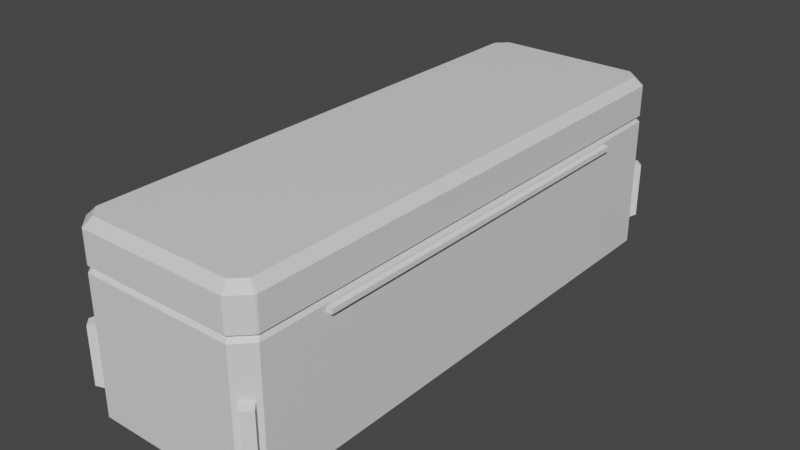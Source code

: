 # Source: AncientChest.blend  (saved by Blender 2.80.75; exported with 4.5.12 LTS)
import bpy
from mathutils import Matrix  # noqa: F401  (used for matrix-valued properties, if any)

bpy.ops.wm.read_factory_settings(use_empty=True)
scene = bpy.context.scene
scene.name = 'Scene'

# ---- collections
col_collection = bpy.data.collections.new('Collection'); scene.collection.children.link(col_collection)

# ---- materials (node trees are filled in below, after node groups)
mat_material = bpy.data.materials.new('Material')
mat_material.alpha_threshold = 0.0
mat_material.use_transparent_shadow = False
mat_material.line_color = (0.0, 0.0, 0.0, 1.0)

# ---- material node trees
mat_material.use_nodes = True; mat_material.node_tree.nodes.clear()
_N = mat_material.node_tree.nodes; _L = mat_material.node_tree.links
n0 = _N.new('ShaderNodeOutputMaterial'); n0.name = 'Material Output'; n0.location = (300, 300)
n1 = _N.new('ShaderNodeBsdfPrincipled'); n1.name = 'Principled BSDF'; n1.location = (10, 300)
n1.distribution = 'GGX'
n1.subsurface_method = 'BURLEY'
n1.inputs[2].default_value = 0.4
n1.inputs[3].default_value = 1.45
n1.inputs[27].default_value = (0.0, 0.0, 0.0, 1.0)
n1.inputs[28].default_value = 1.0
_L.new(n1.outputs[0], n0.inputs[0])
n0.is_active_output = True

# ---- world
world_world = bpy.data.worlds.new('World'); scene.world = world_world
world_world.use_nodes = True; world_world.node_tree.nodes.clear()
_N = world_world.node_tree.nodes; _L = world_world.node_tree.links
n0 = _N.new('ShaderNodeOutputWorld'); n0.name = 'World Output'; n0.location = (300, 300)
n1 = _N.new('ShaderNodeBackground'); n1.name = 'Background'; n1.location = (10, 300)
n1.inputs[0].default_value = (0.05088, 0.05088, 0.05088, 1.0)
_L.new(n1.outputs[0], n0.inputs[0])
n0.is_active_output = True
world_world.color = (0.05088, 0.05088, 0.05088)
world_world.use_sun_shadow = False
world_world.sun_shadow_jitter_overblur = 0.0

# ---- meshes
me_cube = bpy.data.meshes.new('Cube')
me_cube.from_pydata([(0.8273, 3.0, -1.0), (1.0, 2.827, -1.0), (1.0, -2.827, -1.0), (0.8273, -3.0, -1.0), (-1.0, 2.827, -1.0), (-0.8273, 3.0, -1.0), (-0.8273, -3.0, -1.0), (-1.0, -2.827, -1.0), (-1.0, -2.827, 0.571), (-0.827, -3.0, 0.571), (-0.827, 3.0, 0.571), (-1.0, 2.827, 0.571), (0.6744, 2.741, -0.7661), (0.7029, 2.805, -0.7017), (0.7029, -2.805, -0.7017), (0.6744, -2.741, -0.7661), (-0.7029, 2.805, -0.7017), (-0.6744, 2.741, -0.7661), (-0.7856, -2.618, -0.7661), (-0.85, -2.643, -0.7017), (-0.7029, -2.805, -0.7017), (-0.6745, -2.741, -0.7661), (0.7856, 2.618, -0.7661), (0.85, 2.643, -0.7017), (0.85, -2.643, -0.7017), (0.7856, -2.618, -0.7661), (-0.85, 2.643, -0.7017), (-0.7856, 2.618, -0.7661), (0.7889, 2.94, 0.5179), (0.827, 3.0, 0.448), (0.827, -3.0, 0.448), (0.7889, -2.94, 0.5179), (-0.827, 3.0, 0.448), (-0.7889, 2.94, 0.5179), (-0.9559, -2.773, 0.5176), (-1.0, -2.827, 0.448), (-0.827, -3.0, 0.448), (-0.7889, -2.94, 0.5179), (0.9559, 2.773, 0.5176), (1.0, 2.827, 0.448), (1.0, -2.827, 0.448), (0.9559, -2.773, 0.5176), (-1.0, 2.827, 0.448), (-0.9559, 2.773, 0.5176), (0.7029, 2.805, 0.5028), (0.722, 2.835, 0.5304), (0.7055, 2.809, 0.5179), (0.7125, 2.82, 0.528), (0.722, -2.835, 0.5304), (0.7029, -2.805, 0.5028), (0.7125, -2.82, 0.528), (0.7055, -2.809, 0.5179), (-0.722, 2.835, 0.5304), (-0.7029, 2.805, 0.5028), (-0.7125, 2.82, 0.528), (-0.7055, 2.809, 0.5179), (-0.85, -2.643, 0.5028), (-0.872, -2.67, 0.5305), (-0.8529, -2.647, 0.5179), (-0.861, -2.657, 0.5281), (-0.722, -2.835, 0.5304), (-0.7029, -2.805, 0.5028), (-0.7125, -2.82, 0.528), (-0.7055, -2.809, 0.5179), (0.85, 2.643, 0.5028), (0.872, 2.67, 0.5305), (0.8529, 2.647, 0.5179), (0.861, 2.657, 0.5281), (0.872, -2.67, 0.5305), (0.85, -2.643, 0.5028), (0.861, -2.657, 0.5281), (0.8529, -2.647, 0.5179), (-0.872, 2.67, 0.5305), (-0.85, 2.643, 0.5028), (-0.861, 2.657, 0.5281), (-0.8529, 2.647, 0.5179)], [], [(37, 31, 48, 60), (73, 56, 19, 26), (61, 49, 14, 20), (4, 5, 0, 1, 2, 3, 6, 7), (64, 44, 13, 23), (56, 61, 20, 19), (30, 36, 6, 3), (4, 7, 35, 42), (32, 5, 4, 42), (69, 64, 23, 24), (49, 69, 24, 14), (6, 36, 35, 7), (30, 3, 2, 40), (39, 40, 2, 1), (0, 5, 32, 29), (33, 43, 72, 52), (53, 73, 26, 16), (41, 38, 65, 68), (38, 28, 45, 65), (31, 41, 68, 48), (34, 37, 60, 57), (43, 34, 57, 72), (28, 33, 52, 45), (19, 20, 21, 18), (15, 21, 20, 14), (13, 16, 17, 12), (14, 24, 25, 15), (23, 13, 12, 22), (16, 26, 27, 17), (26, 19, 18, 27), (22, 25, 24, 23), (18, 21, 15, 25, 22, 12, 17, 27), (35, 36, 37, 34), (31, 37, 36, 30), (29, 32, 33, 28), (30, 40, 41, 31), (39, 29, 28, 38), (32, 42, 43, 33), (42, 35, 34, 43), (38, 41, 40, 39), (39, 1, 0, 29), (57, 60, 62, 59), (59, 62, 63, 58), (58, 63, 61, 56), (49, 61, 63, 51), (51, 63, 62, 50), (50, 62, 60, 48), (45, 52, 54, 47), (47, 54, 55, 46), (46, 55, 53, 44), (48, 68, 70, 50), (50, 70, 71, 51), (51, 71, 69, 49), (65, 45, 47, 67), (67, 47, 46, 66), (66, 46, 44, 64), (52, 72, 74, 54), (54, 74, 75, 55), (55, 75, 73, 53), (72, 57, 59, 74), (74, 59, 58, 75), (75, 58, 56, 73), (64, 69, 71, 66), (66, 71, 70, 67), (67, 70, 68, 65), (44, 53, 16, 13)])
_uv = me_cube.uv_layers.new(name='UVMap')
_uv.uv.foreach_set('vector', [0.5638, 0.4784, 0.5638, 0.2716, 0.5638, 0.2716, 0.5638, 0.4784, 0.8138, 0.5, 0.5638, 0.5072, 0.5638, 0.5072, 0.8138, 0.5, 0.5638, 0.4784, 0.5638, 0.2716, 0.5638, 0.2716, 0.5638, 0.4784, 0.375, 0.7572, 0.3966, 0.75, 0.6034, 0.75, 0.625, 0.7572, 0.625, 0.9928, 0.6034, 1.0, 0.3966, 1.0, 0.375, 0.9928, 0.3138, 0.5072, 0.3138, 0.5, 0.3138, 0.5, 0.3138, 0.5072, 0.5638, 0.5072, 0.5638, 0.4784, 0.5638, 0.4784, 0.5638, 0.5072, 0.5655, 0.3019, 0.556, 0.4784, 0.375, 0.4784, 0.6034, 1.0, 0.375, 0.7572, 0.375, 0.9928, 0.556, 0.5274, 0.7956, 0.5107, 0.7965, 0.5311, 0.3966, 0.75, 0.375, 0.7572, 0.7956, 0.5107, 0.0, 0.0, 0.3138, 0.5072, 0.3138, 0.5072, 0.0, 0.0, 0.5638, 0.2716, 0.0, 0.0, 0.0, 0.0, 0.5638, 0.2716, 0.375, 0.4784, 0.556, 0.4784, 0.556, 0.5072, 0.375, 0.5072, 0.5655, 0.3019, 0.6034, 1.0, 0.625, 0.9928, 0.02596, 0.04124, 0.3268, 0.5176, 0.02596, 0.04124, 0.625, 0.9928, 0.625, 0.7572, 0.6034, 0.75, 0.3966, 0.75, 0.7965, 0.5311, 0.3259, 0.5104, 0.8138, 0.5216, 0.8138, 0.5, 0.8138, 0.5, 0.8138, 0.5216, 0.8138, 0.5216, 0.8138, 0.5, 0.8138, 0.5, 0.8138, 0.5216, 0.0, 0.0, 0.3138, 0.5072, 0.3138, 0.5072, 0.0, 0.0, 0.3138, 0.5072, 0.3138, 0.5, 0.3138, 0.5, 0.3138, 0.5072, 0.5638, 0.2716, 0.0, 0.0, 0.0, 0.0, 0.5638, 0.2716, 0.5638, 0.5072, 0.5638, 0.4784, 0.5638, 0.4784, 0.5638, 0.5072, 0.8138, 0.5, 0.5638, 0.5072, 0.5638, 0.5072, 0.8138, 0.5, 0.3138, 0.5, 0.8138, 0.5216, 0.8138, 0.5216, 0.3138, 0.5, 0.5638, 0.5072, 0.5638, 0.4784, 0.5577, 0.4736, 0.5585, 0.4945, 0.4635, 0.2321, 0.5577, 0.4736, 0.5638, 0.4784, 0.5638, 0.2716, 0.3138, 0.5, 0.8138, 0.5216, 0.7935, 0.5155, 0.3313, 0.5005, 0.5638, 0.2716, 0.0, 0.0, 0.1147, 0.06245, 0.4635, 0.2321, 0.3138, 0.5072, 0.3138, 0.5, 0.3313, 0.5005, 0.323, 0.5028, 0.8138, 0.5216, 0.8138, 0.5, 0.7996, 0.5022, 0.7935, 0.5155, 0.8138, 0.5, 0.5638, 0.5072, 0.5585, 0.4945, 0.7996, 0.5022, 0.323, 0.5028, 0.1147, 0.06245, 0.0, 0.0, 0.3138, 0.5072, 0.5585, 0.4945, 0.5577, 0.4736, 0.4635, 0.2321, 0.1147, 0.06245, 0.323, 0.5028, 0.3313, 0.5005, 0.7935, 0.5155, 0.7996, 0.5022, 0.556, 0.5072, 0.556, 0.4784, 0.5638, 0.4784, 0.5638, 0.5072, 0.5638, 0.2716, 0.5638, 0.4784, 0.556, 0.4784, 0.5655, 0.3019, 0.3259, 0.5104, 0.7965, 0.5311, 0.8138, 0.5216, 0.3138, 0.5, 0.5655, 0.3019, 0.02596, 0.04124, 0.0, 0.0, 0.5638, 0.2716, 0.3268, 0.5176, 0.3259, 0.5104, 0.3138, 0.5, 0.3138, 0.5072, 0.7965, 0.5311, 0.7956, 0.5107, 0.8138, 0.5, 0.8138, 0.5216, 0.7956, 0.5107, 0.556, 0.5274, 0.5638, 0.5072, 0.8138, 0.5, 0.3138, 0.5072, 0.0, 0.0, 0.02596, 0.04124, 0.3268, 0.5176, 0.3268, 0.5176, 0.625, 0.7572, 0.6034, 0.75, 0.3259, 0.5104, 0.5638, 0.5072, 0.5638, 0.4784, 0.5638, 0.4784, 0.5639, 0.5072, 0.5639, 0.5072, 0.5638, 0.4784, 0.5638, 0.4785, 0.5638, 0.5072, 0.5638, 0.5072, 0.5638, 0.4785, 0.5638, 0.4784, 0.5638, 0.5072, 0.5638, 0.2716, 0.5638, 0.4784, 0.5638, 0.4785, 0.5655, 0.2722, 0.5655, 0.2722, 0.5638, 0.4785, 0.5638, 0.4784, 0.5637, 0.2716, 0.5637, 0.2716, 0.5638, 0.4784, 0.5638, 0.4784, 0.5638, 0.2716, 0.3138, 0.5, 0.8138, 0.5216, 0.8138, 0.5216, 0.3139, 0.5, 0.3139, 0.5, 0.8138, 0.5216, 0.8143, 0.5217, 0.3134, 0.5, 0.3134, 0.5, 0.8143, 0.5217, 0.8138, 0.5216, 0.3138, 0.5, 0.5638, 0.2716, 0.0, 0.0, -4.732e-05, 2.132e-06, 0.5637, 0.2716, 0.5637, 0.2716, -4.732e-05, 2.132e-06, 0.0007831, 0.0002558, 0.5655, 0.2722, 0.5655, 0.2722, 0.0007831, 0.0002558, 0.0, 0.0, 0.5638, 0.2716, 0.3138, 0.5072, 0.3138, 0.5, 0.3139, 0.5, 0.3138, 0.5072, 0.3138, 0.5072, 0.3139, 0.5, 0.3134, 0.5, 0.314, 0.5074, 0.314, 0.5074, 0.3134, 0.5, 0.3138, 0.5, 0.3138, 0.5072, 0.8138, 0.5216, 0.8138, 0.5, 0.8138, 0.5, 0.8138, 0.5216, 0.8138, 0.5216, 0.8138, 0.5, 0.8139, 0.5, 0.8143, 0.5217, 0.8143, 0.5217, 0.8139, 0.5, 0.8138, 0.5, 0.8138, 0.5216, 0.8138, 0.5, 0.5638, 0.5072, 0.5639, 0.5072, 0.8138, 0.5, 0.8138, 0.5, 0.5639, 0.5072, 0.5638, 0.5072, 0.8139, 0.5, 0.8139, 0.5, 0.5638, 0.5072, 0.5638, 0.5072, 0.8138, 0.5, 0.3138, 0.5072, 0.0, 0.0, 0.0007831, 0.0002558, 0.314, 0.5074, 0.314, 0.5074, 0.0007831, 0.0002558, -4.732e-05, 2.132e-06, 0.3138, 0.5072, 0.3138, 0.5072, -4.732e-05, 2.132e-06, 0.0, 0.0, 0.3138, 0.5072, 0.3138, 0.5, 0.8138, 0.5216, 0.8138, 0.5216, 0.3138, 0.5])
me_cube.materials.append(mat_material)
me_cube.use_remesh_preserve_volume = False
me_cube.use_remesh_preserve_attributes = False
me_cube.use_mirror_vertex_groups = False
me_cube.update()
me_cube_001 = bpy.data.meshes.new('Cube.001')
me_cube_001.from_pydata([(1.85, 2.643, -0.02318), (0.15, -2.643, -0.02318), (0.2971, -2.805, -0.02318), (1.703, -2.805, -0.02318), (0.2971, 2.805, -0.02318), (0.15, 2.643, -0.02318), (1.703, 2.805, -0.02318), (1.85, -2.643, -0.02318), (1.85, 2.643, -0.02318), (1.85, 2.643, 0.02301), (1.85, 2.643, -0.007782), (1.85, 2.643, 0.007614), (0.15, -2.643, -0.02318), (0.15, -2.643, 0.02301), (0.15, -2.643, -0.007782), (0.15, -2.643, 0.007614), (0.2971, -2.805, 0.02301), (0.2971, -2.805, -0.02318), (0.2971, -2.805, 0.007614), (0.2971, -2.805, -0.007782), (1.703, -2.805, 0.02301), (1.703, -2.805, -0.02318), (1.703, -2.805, 0.007614), (1.703, -2.805, -0.007782), (0.2971, 2.805, -0.02318), (0.2971, 2.805, 0.02301), (0.2971, 2.805, -0.007782), (0.2971, 2.805, 0.007614), (0.15, 2.643, 0.02301), (0.15, 2.643, -0.02318), (0.15, 2.643, 0.007614), (0.15, 2.643, -0.007782), (1.703, 2.805, 0.02301), (1.703, 2.805, -0.02318), (1.703, 2.805, 0.007614), (1.703, 2.805, -0.007782), (1.85, -2.643, 0.02301), (1.85, -2.643, -0.02318), (1.85, -2.643, 0.007614), (1.85, -2.643, -0.007782), (1.85, 2.643, 0.2152), (1.788, 2.619, 0.2768), (0.15, -2.643, 0.2152), (0.2116, -2.619, 0.2768), (0.3243, -2.743, 0.2768), (0.2971, -2.805, 0.2152), (1.676, -2.743, 0.2768), (1.703, -2.805, 0.2152), (0.2971, 2.805, 0.2152), (0.3243, 2.743, 0.2768), (0.2116, 2.619, 0.2768), (0.15, 2.643, 0.2152), (1.676, 2.743, 0.2768), (1.703, 2.805, 0.2152), (1.788, -2.619, 0.2768), (1.85, -2.643, 0.2152), (1.993, 2.834, 0.0), (2.0, 2.817, 0.0), (1.994, 2.819, -0.0009725), (0.007208, -2.834, 0.0), (0.0, -2.817, 0.0), (0.006294, -2.819, -0.0009725), (0.1832, -3.0, 0.0), (0.1658, -2.993, 0.0), (0.1783, -2.992, -0.0009979), (1.834, -2.993, 0.0), (1.817, -3.0, 0.0), (1.822, -2.992, -0.0009978), (0.1658, 2.993, 0.0), (0.1832, 3.0, 0.0), (0.1783, 2.992, -0.0009979), (0.0, 2.817, 0.0), (0.007208, 2.834, 0.0), (0.006294, 2.819, -0.0009725), (1.817, 3.0, 0.0), (1.834, 2.993, 0.0), (1.821, 2.992, -0.000998), (2.0, -2.817, 0.0), (1.993, -2.834, 0.0), (1.994, -2.819, -0.0009725), (1.909, 2.78, 0.429), (1.902, 2.797, 0.429), (2.0, 2.817, 0.3384), (1.993, 2.834, 0.3384), (1.797, 2.902, 0.429), (1.78, 2.909, 0.429), (1.834, 2.993, 0.3384), (1.817, 3.0, 0.3384), (1.78, -2.909, 0.429), (1.797, -2.902, 0.429), (1.817, -3.0, 0.3384), (1.834, -2.993, 0.3384), (1.902, -2.797, 0.429), (1.909, -2.78, 0.429), (1.993, -2.834, 0.3384), (2.0, -2.817, 0.3384), (0.2204, 2.909, 0.429), (0.203, 2.902, 0.429), (0.1829, 3.0, 0.3384), (0.1655, 2.993, 0.3384), (0.09786, 2.797, 0.429), (0.09064, 2.78, 0.429), (0.007214, 2.834, 0.3384), (0.0, 2.817, 0.3384), (0.09064, -2.78, 0.429), (0.09786, -2.797, 0.429), (0.0, -2.817, 0.3384), (0.007214, -2.834, 0.3384), (0.203, -2.902, 0.429), (0.2204, -2.909, 0.429), (0.1655, -2.993, 0.3384), (0.1829, -3.0, 0.3384)], [], [(79, 78, 65, 67, 3, 7), (69, 98, 87, 74), (70, 69, 74, 76, 6, 4), (61, 60, 71, 73, 5, 1), (64, 63, 59, 61, 1, 2), (91, 65, 78, 94), (67, 66, 62, 64, 2, 3), (87, 98, 96, 85), (80, 93, 95, 82), (111, 90, 88, 109), (103, 106, 104, 101), (80, 81, 84, 85, 96, 97, 100, 101, 104, 105, 108, 109, 88, 89, 92, 93), (92, 89, 91, 94), (108, 105, 107, 110), (100, 97, 99, 102), (58, 57, 77, 79, 7, 0), (76, 75, 56, 58, 0, 6), (60, 106, 103, 71), (57, 82, 95, 77), (99, 68, 72, 102), (84, 81, 83, 86), (73, 72, 68, 70, 4, 5), (66, 90, 111, 62), (63, 110, 107, 59), (25, 32, 53, 48), (36, 20, 47, 55), (13, 28, 51, 42), (16, 13, 42, 45), (28, 25, 48, 51), (20, 16, 45, 47), (3, 2, 17, 21), (2, 1, 12, 17), (4, 6, 33, 24), (7, 3, 21, 37), (1, 5, 29, 12), (5, 4, 24, 29), (0, 7, 37, 8), (6, 0, 8, 33), (9, 36, 55, 40), (13, 16, 18, 15), (15, 18, 19, 14), (14, 19, 17, 12), (25, 28, 30, 27), (27, 30, 31, 26), (26, 31, 29, 24), (21, 17, 19, 23), (23, 19, 18, 22), (22, 18, 16, 20), (28, 13, 15, 30), (30, 15, 14, 31), (31, 14, 12, 29), (9, 32, 34, 11), (11, 34, 35, 10), (10, 35, 33, 8), (20, 36, 38, 22), (22, 38, 39, 23), (23, 39, 37, 21), (36, 9, 11, 38), (38, 11, 10, 39), (39, 10, 8, 37), (32, 25, 27, 34), (34, 27, 26, 35), (35, 26, 24, 33), (43, 50, 49, 52, 41, 54, 46, 44), (43, 44, 45, 42), (49, 50, 51, 48), (47, 45, 44, 46), (50, 43, 42, 51), (41, 52, 53, 40), (46, 54, 55, 47), (54, 41, 40, 55), (52, 49, 48, 53), (32, 9, 40, 53), (56, 57, 58), (59, 60, 61), (62, 63, 64), (65, 66, 67), (68, 69, 70), (71, 72, 73), (74, 75, 76), (77, 78, 79), (111, 109, 108, 110), (104, 106, 107, 105), (87, 85, 84, 86), (80, 82, 83, 81), (95, 93, 92, 94), (88, 90, 91, 89), (103, 101, 100, 102), (96, 98, 99, 97), (82, 57, 56, 83), (68, 99, 98, 69), (90, 66, 65, 91), (110, 63, 62, 111), (71, 103, 102, 72), (59, 107, 106, 60), (74, 87, 86, 75), (94, 78, 77, 95), (83, 56, 75, 86)])
_uv = me_cube_001.uv_layers.new(name='UVMap')
_uv.uv.foreach_set('vector', [0.5714, 0.25, 0.5714, 0.2509, 0.5714, 0.2707, 0.5714, 0.2716, 0.5714, 0.2716, 0.5714, 0.25, 0.8214, 0.5229, 0.8637, 0.5229, 0.8637, 0.7271, 0.8214, 0.7271, 0.8214, 0.5216, 0.8214, 0.5229, 0.8214, 0.7271, 0.8214, 0.7284, 0.8214, 0.7284, 0.8214, 0.5216, 0.5714, 0.5072, 0.5714, 0.5076, 0.5714, 0.7424, 0.5714, 0.7428, 0.5714, 0.7428, 0.5714, 0.5072, 0.5714, 0.4784, 0.5714, 0.4796, 0.5714, 0.506, 0.5714, 0.5072, 0.5714, 0.5072, 0.5714, 0.4784, 0.6137, 0.2707, 0.5714, 0.2707, 0.5714, 0.2509, 0.6137, 0.2509, 0.5714, 0.2716, 0.5714, 0.2729, 0.5714, 0.4771, 0.5714, 0.4784, 0.5714, 0.4784, 0.5714, 0.2716, 0.8637, 0.7271, 0.8637, 0.5229, 0.875, 0.5276, 0.875, 0.7224, 0.3863, 0.009185, 0.3863, 0.2408, 0.375, 0.2424, 0.375, 0.007623, 0.6137, 0.4771, 0.6137, 0.2729, 0.625, 0.2776, 0.625, 0.4724, 0.6137, 0.7424, 0.6137, 0.5076, 0.625, 0.5092, 0.625, 0.7408, 0.3863, 0.009185, 0.3872, 0.008458, 0.4004, 0.004077, 0.4026, 0.003777, 0.5974, 0.003777, 0.5996, 0.004077, 0.6128, 0.008458, 0.6137, 0.009185, 0.6137, 0.2408, 0.6128, 0.2415, 0.5996, 0.2459, 0.5974, 0.2462, 0.4026, 0.2462, 0.4004, 0.2459, 0.3872, 0.2415, 0.3863, 0.2408, 0.3872, 0.2415, 0.4004, 0.2459, 0.3957, 0.2497, 0.3759, 0.2431, 0.5996, 0.2459, 0.6128, 0.2415, 0.6241, 0.2431, 0.6043, 0.2497, 0.6128, 0.008458, 0.5996, 0.004077, 0.6043, 0.0003005, 0.6241, 0.006894, 0.3214, 0.5072, 0.3214, 0.5076, 0.3214, 0.7424, 0.3214, 0.7428, 0.3214, 0.7428, 0.3214, 0.5072, 0.3214, 0.5, 0.3214, 0.5003, 0.3214, 0.5069, 0.3214, 0.5072, 0.3214, 0.5072, 0.3214, 0.5, 0.5714, 0.5076, 0.6137, 0.5076, 0.6137, 0.7424, 0.5714, 0.7424, 0.3214, 0.5076, 0.3637, 0.5076, 0.3637, 0.7424, 0.3214, 0.7424, 0.8637, 0.5207, 0.8214, 0.5207, 0.8214, 0.5009, 0.8637, 0.5009, 0.4004, 0.004077, 0.3872, 0.008458, 0.3759, 0.006894, 0.3957, 0.0003005, 0.8214, 0.5, 0.8214, 0.5009, 0.8214, 0.5207, 0.8214, 0.5216, 0.8214, 0.5216, 0.8214, 0.5, 0.5714, 0.2729, 0.6137, 0.2729, 0.6137, 0.4771, 0.5714, 0.4771, 0.5714, 0.4796, 0.6137, 0.4796, 0.6137, 0.506, 0.5714, 0.506, 0.8214, 0.5216, 0.8214, 0.7284, 0.8214, 0.7284, 0.8214, 0.5216, 0.5714, 0.25, 0.5714, 0.2716, 0.5714, 0.2716, 0.5714, 0.25, 0.5714, 0.5072, 0.5714, 0.7428, 0.5714, 0.7428, 0.5714, 0.5072, 0.5714, 0.4784, 0.5714, 0.5072, 0.5714, 0.5072, 0.5714, 0.4784, 0.8214, 0.5, 0.8214, 0.5216, 0.8214, 0.5216, 0.8214, 0.5, 0.5714, 0.2716, 0.5714, 0.4784, 0.5714, 0.4784, 0.5714, 0.2716, 0.5714, 0.2716, 0.5714, 0.4784, 0.5714, 0.4784, 0.5714, 0.2716, 0.5714, 0.4784, 0.5714, 0.5072, 0.5714, 0.5072, 0.5714, 0.4784, 0.8214, 0.5216, 0.8214, 0.7284, 0.8214, 0.7284, 0.8214, 0.5216, 0.5714, 0.25, 0.5714, 0.2716, 0.5714, 0.2716, 0.5714, 0.25, 0.5714, 0.5072, 0.5714, 0.7428, 0.5714, 0.7428, 0.5714, 0.5072, 0.8214, 0.5, 0.8214, 0.5216, 0.8214, 0.5216, 0.8214, 0.5, 0.3214, 0.5072, 0.3214, 0.7428, 0.3214, 0.7428, 0.3214, 0.5072, 0.3214, 0.5, 0.3214, 0.5072, 0.3214, 0.5072, 0.3214, 0.5, 0.3214, 0.5072, 0.3214, 0.7428, 0.3214, 0.7428, 0.3214, 0.5072, 0.5714, 0.5072, 0.5714, 0.4784, 0.5714, 0.4784, 0.5714, 0.5072, 0.5714, 0.5072, 0.5714, 0.4784, 0.5714, 0.4784, 0.5714, 0.5072, 0.5714, 0.5072, 0.5714, 0.4784, 0.5714, 0.4784, 0.5714, 0.5072, 0.8214, 0.5216, 0.8214, 0.5, 0.8214, 0.5, 0.8214, 0.5216, 0.8214, 0.5216, 0.8214, 0.5, 0.8214, 0.5, 0.8214, 0.5216, 0.8214, 0.5216, 0.8214, 0.5, 0.8214, 0.5, 0.8214, 0.5216, 0.5714, 0.2716, 0.5714, 0.4784, 0.5714, 0.4784, 0.5714, 0.2716, 0.5714, 0.2716, 0.5714, 0.4784, 0.5714, 0.4784, 0.5714, 0.2716, 0.5714, 0.2716, 0.5714, 0.4784, 0.5714, 0.4784, 0.5714, 0.2716, 0.5714, 0.7428, 0.5714, 0.5072, 0.5714, 0.5072, 0.5714, 0.7428, 0.5714, 0.7428, 0.5714, 0.5072, 0.5714, 0.5072, 0.5714, 0.7428, 0.5714, 0.7428, 0.5714, 0.5072, 0.5714, 0.5072, 0.5714, 0.7428, 0.3214, 0.5072, 0.3214, 0.5, 0.3214, 0.5, 0.3214, 0.5072, 0.3214, 0.5072, 0.3214, 0.5, 0.3214, 0.5, 0.3214, 0.5072, 0.3214, 0.5072, 0.3214, 0.5, 0.3214, 0.5, 0.3214, 0.5072, 0.5714, 0.2716, 0.5714, 0.25, 0.5714, 0.25, 0.5714, 0.2716, 0.5714, 0.2716, 0.5714, 0.25, 0.5714, 0.25, 0.5714, 0.2716, 0.5714, 0.2716, 0.5714, 0.25, 0.5714, 0.25, 0.5714, 0.2716, 0.3214, 0.7428, 0.3214, 0.5072, 0.3214, 0.5072, 0.3214, 0.7428, 0.3214, 0.7428, 0.3214, 0.5072, 0.3214, 0.5072, 0.3214, 0.7428, 0.3214, 0.7428, 0.3214, 0.5072, 0.3214, 0.5072, 0.3214, 0.7428, 0.8214, 0.7284, 0.8214, 0.5216, 0.8214, 0.5216, 0.8214, 0.7284, 0.8214, 0.7284, 0.8214, 0.5216, 0.8214, 0.5216, 0.8214, 0.7284, 0.8214, 0.7284, 0.8214, 0.5216, 0.8214, 0.5216, 0.8214, 0.7284, 0.5683, 0.5043, 0.6122, 0.7013, 0.7712, 0.5645, 0.7311, 0.685, 0.4132, 0.5481, 0.3694, 0.6575, 0.5282, 0.3616, 0.5684, 0.4821, 0.5683, 0.5043, 0.5684, 0.4821, 0.5714, 0.4784, 0.5714, 0.5072, 0.7712, 0.5645, 0.6122, 0.7013, 0.5714, 0.7428, 0.8214, 0.5216, 0.5714, 0.2716, 0.5714, 0.4784, 0.5684, 0.4821, 0.5282, 0.3616, 0.6122, 0.7013, 0.5683, 0.5043, 0.5714, 0.5072, 0.5714, 0.7428, 0.4132, 0.5481, 0.7311, 0.685, 0.8214, 0.7284, 0.3214, 0.5072, 0.5282, 0.3616, 0.3694, 0.6575, 0.3214, 0.7428, 0.5714, 0.2716, 0.3694, 0.6575, 0.4132, 0.5481, 0.3214, 0.5072, 0.3214, 0.7428, 0.7311, 0.685, 0.7712, 0.5645, 0.8214, 0.5216, 0.8214, 0.7284, 0.3214, 0.5, 0.3214, 0.5072, 0.3214, 0.5072, 0.3214, 0.5, 0.3214, 0.5069, 0.3214, 0.5074, 0.3214, 0.5072, 0.5714, 0.506, 0.5714, 0.5081, 0.5714, 0.5072, 0.5714, 0.4771, 0.5714, 0.4793, 0.5714, 0.4784, 0.5714, 0.2707, 0.5714, 0.2723, 0.5714, 0.2716, 0.8214, 0.5207, 0.8214, 0.5223, 0.8214, 0.5216, 0.5714, 0.7424, 0.5714, 0.7428, 0.5714, 0.7428, 0.8214, 0.7271, 0.8214, 0.7284, 0.8214, 0.7284, 0.3214, 0.7424, 0.3214, 0.7428, 0.3214, 0.7428, 0.6137, 0.4771, 0.625, 0.4724, 0.625, 0.4737, 0.6139, 0.4783, 0.625, 0.5092, 0.6137, 0.5076, 0.6139, 0.5072, 0.625, 0.5088, 0.8637, 0.7271, 0.875, 0.7224, 0.875, 0.7237, 0.8639, 0.7283, 0.3863, 0.009185, 0.375, 0.007623, 0.3759, 0.006894, 0.3872, 0.008458, 0.375, 0.2424, 0.3863, 0.2408, 0.3872, 0.2415, 0.3759, 0.2431, 0.625, 0.2776, 0.6137, 0.2729, 0.6139, 0.2717, 0.625, 0.2763, 0.6137, 0.7424, 0.625, 0.7408, 0.625, 0.7412, 0.6139, 0.7428, 0.875, 0.5276, 0.8637, 0.5229, 0.8639, 0.5217, 0.875, 0.5263, 0.3637, 0.5076, 0.3214, 0.5076, 0.3214, 0.5069, 0.3637, 0.5069, 0.8214, 0.5207, 0.8637, 0.5207, 0.8637, 0.5229, 0.8214, 0.5229, 0.6137, 0.2729, 0.5714, 0.2729, 0.5714, 0.2707, 0.6137, 0.2707, 0.6137, 0.4796, 0.5714, 0.4796, 0.5714, 0.4771, 0.6137, 0.4771, 0.5714, 0.7424, 0.6137, 0.7424, 0.6137, 0.7428, 0.5714, 0.7428, 0.5714, 0.506, 0.6137, 0.506, 0.6137, 0.5076, 0.5714, 0.5076, 0.8214, 0.7271, 0.8637, 0.7271, 0.8637, 0.7284, 0.8214, 0.7284, 0.6137, 0.2509, 0.5714, 0.2509, 0.5714, 0.25, 0.6137, 0.25, 0.3637, 0.5069, 0.3214, 0.5069, 0.3214, 0.5003, 0.3637, 0.5003])
me_cube_001.materials.append(mat_material)
me_cube_001.use_remesh_preserve_volume = False
me_cube_001.use_remesh_preserve_attributes = False
me_cube_001.use_mirror_vertex_groups = False
me_cube_001.update()
me_cylinder = bpy.data.meshes.new('Cylinder')
me_cylinder.from_pydata([(1.13e-08, 0.04539, -0.375), (1.108e-08, 0.04539, 0.375), (0.01737, 0.04193, -0.375), (0.01737, 0.04193, 0.375), (0.03209, 0.03209, -0.375), (0.03209, 0.03209, 0.375), (0.04193, 0.01737, -0.375), (0.04193, 0.01737, 0.375), (0.04539, -3.278e-09, -0.375), (0.04539, -3.278e-09, 0.375), (0.04193, -0.01737, -0.375), (0.04193, -0.01737, 0.375), (0.03209, -0.03209, -0.375), (0.03209, -0.03209, 0.375), (0.01737, -0.04193, -0.375), (0.01737, -0.04193, 0.375), (2.24e-08, -0.04539, -0.375), (2.195e-08, -0.04539, 0.375), (-0.01737, -0.04193, -0.375), (-0.01737, -0.04193, 0.375), (-0.03209, -0.03209, -0.375), (-0.03209, -0.03209, 0.375), (-0.04193, -0.01737, -0.375), (-0.04193, -0.01737, 0.375), (-0.04539, -2.255e-09, -0.375), (-0.04539, -2.705e-09, 0.375), (-0.04193, 0.01737, -0.375), (-0.04193, 0.01737, 0.375), (-0.03209, 0.03209, -0.375), (-0.03209, 0.03209, 0.375), (-0.01737, 0.04193, -0.375), (-0.01737, 0.04193, 0.375), (1.49e-08, 0.075, -0.375), (0.0287, 0.06929, -0.375), (0.0287, 0.06929, 0.375), (1.49e-08, 0.075, 0.375), (0.05303, 0.05303, -0.375), (0.05303, 0.05303, 0.375), (0.06929, 0.0287, -0.375), (0.06929, 0.0287, 0.375), (0.075, -3.278e-09, -0.375), (0.075, -3.278e-09, 0.375), (0.06929, -0.0287, -0.375), (0.06929, -0.0287, 0.375), (0.05303, -0.05303, -0.375), (0.05303, -0.05303, 0.375), (0.0287, -0.06929, -0.375), (0.0287, -0.06929, 0.375), (2.623e-08, -0.075, -0.375), (2.623e-08, -0.075, 0.375), (-0.0287, -0.06929, -0.375), (-0.0287, -0.06929, 0.375), (-0.05303, -0.05303, -0.375), (-0.05303, -0.05303, 0.375), (-0.06929, -0.0287, -0.375), (-0.06929, -0.0287, 0.375), (-0.075, 8.944e-10, -0.375), (-0.075, 8.944e-10, 0.375), (-0.06929, 0.0287, -0.375), (-0.06929, 0.0287, 0.375), (-0.05303, 0.05303, -0.375), (-0.05303, 0.05303, 0.375), (-0.0287, 0.06929, -0.375), (-0.0287, 0.06929, 0.375), (1.13e-08, 0.04539, -0.505), (0.01737, 0.04193, -0.505), (0.01737, 0.04193, 0.505), (1.108e-08, 0.04539, 0.505), (0.03209, 0.03209, -0.505), (0.03209, 0.03209, 0.505), (0.04193, 0.01737, -0.505), (0.04193, 0.01737, 0.505), (0.04539, 1.967e-09, -0.505), (0.04539, 1.333e-08, 0.505), (0.04193, -0.01737, -0.505), (0.04193, -0.01737, 0.505), (0.03209, -0.03209, -0.505), (0.03209, -0.03209, 0.505), (0.01737, -0.04193, -0.505), (0.01737, -0.04193, 0.505), (2.24e-08, -0.04539, -0.505), (2.195e-08, -0.04539, 0.505), (-0.01737, -0.04193, -0.505), (-0.01737, -0.04193, 0.505), (-0.03209, -0.03209, -0.505), (-0.03209, -0.03209, 0.505), (-0.04193, -0.01737, -0.505), (-0.04193, -0.01737, 0.505), (-0.04539, 2.991e-09, -0.505), (-0.04539, 1.391e-08, 0.505), (-0.04193, 0.01737, -0.505), (-0.04193, 0.01737, 0.505), (-0.03209, 0.03209, -0.505), (-0.03209, 0.03209, 0.505), (-0.01737, 0.04193, -0.505), (-0.01737, 0.04193, 0.505)], [], [(32, 35, 34, 33), (33, 34, 37, 36), (36, 37, 39, 38), (38, 39, 41, 40), (40, 41, 43, 42), (42, 43, 45, 44), (44, 45, 47, 46), (46, 47, 49, 48), (48, 49, 51, 50), (50, 51, 53, 52), (52, 53, 55, 54), (54, 55, 57, 56), (56, 57, 59, 58), (58, 59, 61, 60), (13, 11, 75, 77), (60, 61, 63, 62), (62, 63, 35, 32), (24, 26, 90, 88), (2, 0, 32, 33), (1, 3, 34, 35), (4, 2, 33, 36), (3, 5, 37, 34), (6, 4, 36, 38), (5, 7, 39, 37), (8, 6, 38, 40), (7, 9, 41, 39), (10, 8, 40, 42), (9, 11, 43, 41), (12, 10, 42, 44), (11, 13, 45, 43), (14, 12, 44, 46), (13, 15, 47, 45), (16, 14, 46, 48), (15, 17, 49, 47), (18, 16, 48, 50), (17, 19, 51, 49), (20, 18, 50, 52), (19, 21, 53, 51), (22, 20, 52, 54), (21, 23, 55, 53), (24, 22, 54, 56), (23, 25, 57, 55), (26, 24, 56, 58), (25, 27, 59, 57), (28, 26, 58, 60), (27, 29, 61, 59), (30, 28, 60, 62), (29, 31, 63, 61), (0, 30, 62, 32), (31, 1, 35, 63), (66, 67, 95, 93, 91, 89, 87, 85, 83, 81, 79, 77, 75, 73, 71, 69), (64, 65, 68, 70, 72, 74, 76, 78, 80, 82, 84, 86, 88, 90, 92, 94), (27, 25, 89, 91), (12, 14, 78, 76), (26, 28, 92, 90), (15, 13, 77, 79), (0, 2, 65, 64), (29, 27, 91, 93), (14, 16, 80, 78), (3, 1, 67, 66), (28, 30, 94, 92), (17, 15, 79, 81), (2, 4, 68, 65), (31, 29, 93, 95), (16, 18, 82, 80), (5, 3, 66, 69), (30, 0, 64, 94), (19, 17, 81, 83), (4, 6, 70, 68), (1, 31, 95, 67), (18, 20, 84, 82), (7, 5, 69, 71), (21, 19, 83, 85), (6, 8, 72, 70), (20, 22, 86, 84), (9, 7, 71, 73), (23, 21, 85, 87), (8, 10, 74, 72), (22, 24, 88, 86), (11, 9, 73, 75), (25, 23, 87, 89), (10, 12, 76, 74)])
_uv = me_cylinder.uv_layers.new(name='UVMap')
_uv.uv.foreach_set('vector', [1.0, 0.5, 1.0, 1.0, 0.9375, 1.0, 0.9375, 0.5, 0.9375, 0.5, 0.9375, 1.0, 0.875, 1.0, 0.875, 0.5, 0.875, 0.5, 0.875, 1.0, 0.8125, 1.0, 0.8125, 0.5, 0.8125, 0.5, 0.8125, 1.0, 0.75, 1.0, 0.75, 0.5, 0.75, 0.5, 0.75, 1.0, 0.6875, 1.0, 0.6875, 0.5, 0.6875, 0.5, 0.6875, 1.0, 0.625, 1.0, 0.625, 0.5, 0.625, 0.5, 0.625, 1.0, 0.5625, 1.0, 0.5625, 0.5, 0.5625, 0.5, 0.5625, 1.0, 0.5, 1.0, 0.5, 0.5, 0.5, 0.5, 0.5, 1.0, 0.4375, 1.0, 0.4375, 0.5, 0.4375, 0.5, 0.4375, 1.0, 0.375, 1.0, 0.375, 0.5, 0.375, 0.5, 0.375, 1.0, 0.3125, 1.0, 0.3125, 0.5, 0.3125, 0.5, 0.3125, 1.0, 0.25, 1.0, 0.25, 0.5, 0.25, 0.5, 0.25, 1.0, 0.1875, 1.0, 0.1875, 0.5, 0.1875, 0.5, 0.1875, 1.0, 0.125, 1.0, 0.125, 0.5, 0.3527, 0.1473, 0.3842, 0.1944, 0.3842, 0.1944, 0.3527, 0.1473, 0.125, 0.5, 0.125, 1.0, 0.0625, 1.0, 0.0625, 0.5, 0.0625, 0.5, 0.0625, 1.0, 0.0, 1.0, 0.0, 0.5, 0.6048, 0.25, 0.6158, 0.3056, 0.6158, 0.3056, 0.6048, 0.25, 0.8056, 0.3842, 0.75, 0.3952, 0.75, 0.49, 0.8418, 0.4717, 0.25, 0.3952, 0.3056, 0.3842, 0.3418, 0.4717, 0.25, 0.49, 0.8527, 0.3527, 0.8056, 0.3842, 0.8418, 0.4717, 0.9197, 0.4197, 0.3056, 0.3842, 0.3527, 0.3527, 0.4197, 0.4197, 0.3418, 0.4717, 0.8842, 0.3056, 0.8527, 0.3527, 0.9197, 0.4197, 0.9717, 0.3418, 0.3527, 0.3527, 0.3842, 0.3056, 0.4717, 0.3418, 0.4197, 0.4197, 0.8952, 0.25, 0.8842, 0.3056, 0.9717, 0.3418, 0.99, 0.25, 0.3842, 0.3056, 0.3952, 0.25, 0.49, 0.25, 0.4717, 0.3418, 0.8842, 0.1944, 0.8952, 0.25, 0.99, 0.25, 0.9717, 0.1582, 0.3952, 0.25, 0.3842, 0.1944, 0.4717, 0.1582, 0.49, 0.25, 0.8527, 0.1473, 0.8842, 0.1944, 0.9717, 0.1582, 0.9197, 0.08029, 0.3842, 0.1944, 0.3527, 0.1473, 0.4197, 0.08029, 0.4717, 0.1582, 0.8056, 0.1158, 0.8527, 0.1473, 0.9197, 0.08029, 0.8418, 0.02827, 0.3527, 0.1473, 0.3056, 0.1158, 0.3418, 0.02827, 0.4197, 0.08029, 0.75, 0.1048, 0.8056, 0.1158, 0.8418, 0.02827, 0.75, 0.01, 0.3056, 0.1158, 0.25, 0.1048, 0.25, 0.01, 0.3418, 0.02827, 0.6944, 0.1158, 0.75, 0.1048, 0.75, 0.01, 0.6582, 0.02827, 0.25, 0.1048, 0.1944, 0.1158, 0.1582, 0.02827, 0.25, 0.01, 0.6473, 0.1473, 0.6944, 0.1158, 0.6582, 0.02827, 0.5803, 0.08029, 0.1944, 0.1158, 0.1473, 0.1473, 0.08029, 0.08029, 0.1582, 0.02827, 0.6158, 0.1944, 0.6473, 0.1473, 0.5803, 0.08029, 0.5283, 0.1582, 0.1473, 0.1473, 0.1158, 0.1944, 0.02827, 0.1582, 0.08029, 0.08029, 0.6048, 0.25, 0.6158, 0.1944, 0.5283, 0.1582, 0.51, 0.25, 0.1158, 0.1944, 0.1048, 0.25, 0.01, 0.25, 0.02827, 0.1582, 0.6158, 0.3056, 0.6048, 0.25, 0.51, 0.25, 0.5283, 0.3418, 0.1048, 0.25, 0.1158, 0.3056, 0.02827, 0.3418, 0.01, 0.25, 0.6473, 0.3527, 0.6158, 0.3056, 0.5283, 0.3418, 0.5803, 0.4197, 0.1158, 0.3056, 0.1473, 0.3527, 0.08029, 0.4197, 0.02827, 0.3418, 0.6944, 0.3842, 0.6473, 0.3527, 0.5803, 0.4197, 0.6582, 0.4717, 0.1473, 0.3527, 0.1944, 0.3842, 0.1582, 0.4717, 0.08029, 0.4197, 0.75, 0.3952, 0.6944, 0.3842, 0.6582, 0.4717, 0.75, 0.49, 0.1944, 0.3842, 0.25, 0.3952, 0.25, 0.49, 0.1582, 0.4717, 0.3056, 0.3842, 0.25, 0.3952, 0.1944, 0.3842, 0.1473, 0.3527, 0.1158, 0.3056, 0.1048, 0.25, 0.1158, 0.1944, 0.1473, 0.1473, 0.1944, 0.1158, 0.25, 0.1048, 0.3056, 0.1158, 0.3527, 0.1473, 0.3842, 0.1944, 0.3952, 0.25, 0.3842, 0.3056, 0.3527, 0.3527, 0.75, 0.3952, 0.8056, 0.3842, 0.8527, 0.3527, 0.8842, 0.3056, 0.8952, 0.25, 0.8842, 0.1944, 0.8527, 0.1473, 0.8056, 0.1158, 0.75, 0.1048, 0.6944, 0.1158, 0.6473, 0.1473, 0.6158, 0.1944, 0.6048, 0.25, 0.6158, 0.3056, 0.6473, 0.3527, 0.6944, 0.3842, 0.1158, 0.3056, 0.1048, 0.25, 0.1048, 0.25, 0.1158, 0.3056, 0.8527, 0.1473, 0.8056, 0.1158, 0.8056, 0.1158, 0.8527, 0.1473, 0.6158, 0.3056, 0.6473, 0.3527, 0.6473, 0.3527, 0.6158, 0.3056, 0.3056, 0.1158, 0.3527, 0.1473, 0.3527, 0.1473, 0.3056, 0.1158, 0.75, 0.3952, 0.8056, 0.3842, 0.8056, 0.3842, 0.75, 0.3952, 0.1473, 0.3527, 0.1158, 0.3056, 0.1158, 0.3056, 0.1473, 0.3527, 0.8056, 0.1158, 0.75, 0.1048, 0.75, 0.1048, 0.8056, 0.1158, 0.3056, 0.3842, 0.25, 0.3952, 0.25, 0.3952, 0.3056, 0.3842, 0.6473, 0.3527, 0.6944, 0.3842, 0.6944, 0.3842, 0.6473, 0.3527, 0.25, 0.1048, 0.3056, 0.1158, 0.3056, 0.1158, 0.25, 0.1048, 0.8056, 0.3842, 0.8527, 0.3527, 0.8527, 0.3527, 0.8056, 0.3842, 0.1944, 0.3842, 0.1473, 0.3527, 0.1473, 0.3527, 0.1944, 0.3842, 0.75, 0.1048, 0.6944, 0.1158, 0.6944, 0.1158, 0.75, 0.1048, 0.3527, 0.3527, 0.3056, 0.3842, 0.3056, 0.3842, 0.3527, 0.3527, 0.6944, 0.3842, 0.75, 0.3952, 0.75, 0.3952, 0.6944, 0.3842, 0.1944, 0.1158, 0.25, 0.1048, 0.25, 0.1048, 0.1944, 0.1158, 0.8527, 0.3527, 0.8842, 0.3056, 0.8842, 0.3056, 0.8527, 0.3527, 0.25, 0.3952, 0.1944, 0.3842, 0.1944, 0.3842, 0.25, 0.3952, 0.6944, 0.1158, 0.6473, 0.1473, 0.6473, 0.1473, 0.6944, 0.1158, 0.3842, 0.3056, 0.3527, 0.3527, 0.3527, 0.3527, 0.3842, 0.3056, 0.1473, 0.1473, 0.1944, 0.1158, 0.1944, 0.1158, 0.1473, 0.1473, 0.8842, 0.3056, 0.8952, 0.25, 0.8952, 0.25, 0.8842, 0.3056, 0.6473, 0.1473, 0.6158, 0.1944, 0.6158, 0.1944, 0.6473, 0.1473, 0.3952, 0.25, 0.3842, 0.3056, 0.3842, 0.3056, 0.3952, 0.25, 0.1158, 0.1944, 0.1473, 0.1473, 0.1473, 0.1473, 0.1158, 0.1944, 0.8952, 0.25, 0.8842, 0.1944, 0.8842, 0.1944, 0.8952, 0.25, 0.6158, 0.1944, 0.6048, 0.25, 0.6048, 0.25, 0.6158, 0.1944, 0.3842, 0.1944, 0.3952, 0.25, 0.3952, 0.25, 0.3842, 0.1944, 0.1048, 0.25, 0.1158, 0.1944, 0.1158, 0.1944, 0.1048, 0.25, 0.8842, 0.1944, 0.8527, 0.1473, 0.8527, 0.1473, 0.8842, 0.1944])
me_cylinder.use_remesh_preserve_volume = False
me_cylinder.use_remesh_preserve_attributes = False
me_cylinder.use_mirror_vertex_groups = False
me_cylinder.update()
me_cube_002 = bpy.data.meshes.new('Cube.002')
me_cube_002.from_pydata([(0.95, 2.854, -0.74), (0.95, 2.854, -0.06), (0.8538, 2.95, -0.74), (0.8538, 2.95, -0.06), (1.021, 2.935, -0.706), (1.021, 2.935, -0.094), (0.9348, 3.021, -0.706), (0.9348, 3.021, -0.094)], [], [(2, 3, 7, 6), (6, 7, 5, 4), (4, 5, 1, 0), (2, 6, 4, 0), (7, 3, 1, 5)])
_uv = me_cube_002.uv_layers.new(name='UVMap')
_uv.uv.foreach_set('vector', [0.375, 0.25, 0.625, 0.25, 0.625, 0.5, 0.375, 0.5, 0.375, 0.5, 0.625, 0.5, 0.625, 0.75, 0.375, 0.75, 0.375, 0.75, 0.625, 0.75, 0.625, 1.0, 0.375, 1.0, 0.125, 0.5, 0.375, 0.5, 0.375, 0.75, 0.125, 0.75, 0.625, 0.5, 0.875, 0.5, 0.875, 0.75, 0.625, 0.75])
me_cube_002.use_remesh_preserve_volume = False
me_cube_002.use_remesh_preserve_attributes = False
me_cube_002.use_mirror_vertex_groups = False
me_cube_002.update()
me_cube_003 = bpy.data.meshes.new('Cube.003')
me_cube_003.from_pydata([(-0.1, -2.1, -0.1), (-0.1, -2.1, -0.05), (-0.1, 2.1, -0.1), (-0.1, 2.1, -0.05), (0.05, -2.1, -0.1), (0.05, -2.1, -0.05), (0.05, 2.1, -0.1), (0.05, 2.1, -0.05)], [], [(0, 1, 3, 2), (2, 3, 7, 6), (6, 7, 5, 4), (4, 5, 1, 0), (2, 6, 4, 0), (7, 3, 1, 5)])
_uv = me_cube_003.uv_layers.new(name='UVMap')
_uv.uv.foreach_set('vector', [0.375, 0.0, 0.625, 0.0, 0.625, 0.25, 0.375, 0.25, 0.375, 0.25, 0.625, 0.25, 0.625, 0.5, 0.375, 0.5, 0.375, 0.5, 0.625, 0.5, 0.625, 0.75, 0.375, 0.75, 0.375, 0.75, 0.625, 0.75, 0.625, 1.0, 0.375, 1.0, 0.125, 0.5, 0.375, 0.5, 0.375, 0.75, 0.125, 0.75, 0.625, 0.5, 0.875, 0.5, 0.875, 0.75, 0.625, 0.75])
me_cube_003.use_remesh_preserve_volume = False
me_cube_003.use_remesh_preserve_attributes = False
me_cube_003.use_mirror_vertex_groups = False
me_cube_003.update()

# ---- objects
ob_container = bpy.data.objects.new('Container', me_cube)
ob_lid = bpy.data.objects.new('Lid', me_cube_001)
ob_hinges = bpy.data.objects.new('Hinges', me_cylinder)
ob_glowform = bpy.data.objects.new('Glowform', me_cube_002)
ob_glowform_2 = bpy.data.objects.new('Glowform 2', me_cube_003)

# ---- transforms, parenting, visibility, modifiers, constraints
ob_container.location = (0.0, 0.0, 0.0)
ob_container.lock_rotations_4d = False
ob_container.empty_display_type = 'ARROWS'
ob_container.lineart.crease_threshold = 0.0
ob_lid.location = (-1.0, 0.0, 0.521)
ob_lid.lock_rotations_4d = False
ob_lid.empty_display_type = 'ARROWS'
ob_lid.lineart.crease_threshold = 0.0
ob_hinges.location = (-1.0, 2.0, 0.5)
ob_hinges.rotation_euler = (1.571, 1.571, 0.0)
ob_hinges.lineart.crease_threshold = 0.0
_m = ob_hinges.modifiers.new('Array', 'ARRAY')
_m.constant_offset_displace = (0.0, 0.0, 0.0)
_m.relative_offset_displace = (0.0, 0.0, 1.0)
_m = ob_hinges.modifiers.new('Mirror', 'MIRROR')
_m.use_axis = (False, True, False)
_m.mirror_object = ob_container
ob_glowform.location = (0.0, 0.0, 0.0)
ob_glowform.lineart.crease_threshold = 0.0
_m = ob_glowform.modifiers.new('Mirror', 'MIRROR')
_m = ob_glowform.modifiers.new('Mirror.001', 'MIRROR')
_m.use_axis = (False, True, False)
ob_glowform_2.location = (1.0, 5.186e-05, 0.4633)
ob_glowform_2.lineart.crease_threshold = 0.0

# ---- collection membership
col_collection.objects.link(ob_container)
col_collection.objects.link(ob_lid)
col_collection.objects.link(ob_hinges)
col_collection.objects.link(ob_glowform)
col_collection.objects.link(ob_glowform_2)

# ---- scene / render settings (as saved in the file)
scene.frame_start = 1; scene.frame_end = 250; scene.frame_set(1)
scene.render.engine = 'BLENDER_EEVEE_NEXT'
scene.cycles.use_denoising = False
scene.cycles.samples = 128
scene.cycles.sampling_pattern = 'TABULATED_SOBOL'
scene.cycles.use_adaptive_sampling = False
scene.cycles.use_light_tree = False
scene.view_settings.view_transform = 'Filmic'
bpy.context.view_layer.update()

# ---- added for rendering (the .blend has no active camera and no usable light): camera, sun
cam_auto = bpy.data.cameras.new('AutoCamera')
cam_auto.lens = 50.0
cam_auto.sensor_width = 36.0
cam_auto.clip_end = 1000.0
ob_auto_camera = bpy.data.objects.new('AutoCamera', cam_auto)
scene.collection.objects.link(ob_auto_camera)
ob_auto_camera.location = (6.18254, -7.43404, 4.93103)
ob_auto_camera.rotation_euler = (1.09748, -7.21219e-08, 0.694738)
scene.camera = ob_auto_camera
light_auto_sun = bpy.data.lights.new('AutoSun', 'SUN')
light_auto_sun.energy = 3.0
light_auto_sun.angle = 0.0523599
ob_auto_sun = bpy.data.objects.new('AutoSun', light_auto_sun)
scene.collection.objects.link(ob_auto_sun)
ob_auto_sun.rotation_euler = (0.872665, 0.174533, 0.523599)
bpy.context.view_layer.update()
